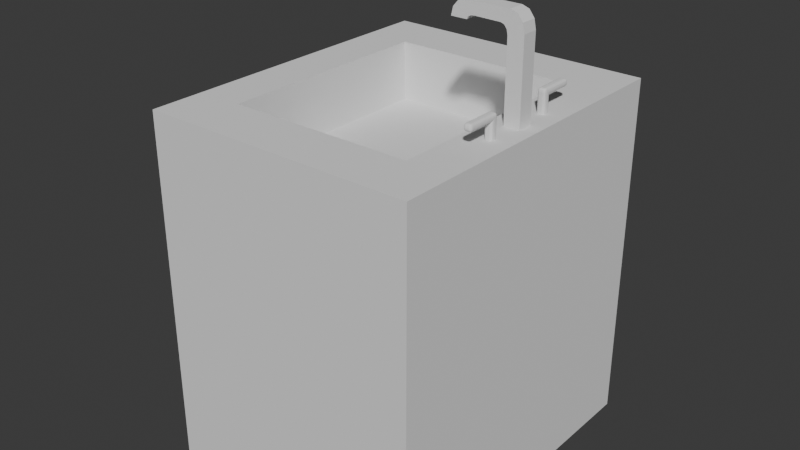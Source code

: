 # Source: Counter_Sink.blend  (saved by Blender 5.0.119; exported with 4.5.12 LTS)
import bpy
from mathutils import Matrix  # noqa: F401  (used for matrix-valued properties, if any)

bpy.ops.wm.read_factory_settings(use_empty=True)
scene = bpy.context.scene
scene.name = 'Scene'

# ---- collections
col_collection = bpy.data.collections.new('Collection'); scene.collection.children.link(col_collection)

# ---- world
world_world = bpy.data.worlds.new('World'); scene.world = world_world
world_world.use_nodes = True; world_world.node_tree.nodes.clear()
_N = world_world.node_tree.nodes; _L = world_world.node_tree.links
n0 = _N.new('ShaderNodeOutputWorld'); n0.name = 'World Output'; n0.location = (200, 100)
n1 = _N.new('ShaderNodeBackground'); n1.name = 'Background'; n1.location = (-200, 100)
n1.inputs[0].default_value = (0.05088, 0.05088, 0.05088, 1.0)
_L.new(n1.outputs[0], n0.inputs[0])
n0.is_active_output = True
world_world.color = (0.05088, 0.05088, 0.05088)
world_world.sun_shadow_jitter_overblur = 0.0

# ---- meshes
me_cube_001 = bpy.data.meshes.new('Cube.001')
me_cube_001.from_pydata([(-1.0, -0.6887, 0.6233), (-1.0, -0.6887, 0.7037), (-1.0, -0.6083, 0.6233), (-1.0, -0.6083, 0.7037), (1.0, -1.0, -1.0), (0.6721, -0.6721, 1.0), (1.0, 1.0, -1.0), (0.6721, 0.6721, 1.0), (-1.0, 0.9019, -0.9019), (-1.0, -0.9019, -0.9019), (-1.0, -0.9019, 0.9019), (-1.0, 0.9019, 0.9019), (-1.0, 0.8654, -0.8654), (-1.0, -0.8654, -0.8654), (-1.0, -0.8654, 0.8654), (-1.0, 0.8654, 0.8654), (-1.025, -0.6083, 0.6233), (-1.025, -0.6887, 0.6233), (-1.025, -0.6887, 0.7037), (-1.025, -0.6083, 0.7037), (-1.028, -0.5828, 0.5979), (-1.028, -0.7141, 0.5979), (-1.028, -0.7141, 0.7291), (-1.028, -0.5828, 0.7291), (-1.09, -0.5828, 0.5979), (-1.09, -0.7141, 0.5979), (-1.09, -0.7141, 0.7291), (-1.09, -0.5828, 0.7291), (-1.0, 1.0, -1.0), (-1.0, -1.0, -1.0), (-0.6721, -0.6721, 1.0), (-0.6721, 0.6721, 1.0), (-1.045, -0.6927, 0.7045), (-1.045, -0.7496, 0.7045), (-1.045, -0.7496, 0.7615), (-1.045, -0.6927, 0.7615), (-1.045, 0.9019, -0.9019), (-1.045, -0.9019, -0.9019), (-1.045, -0.9019, 0.9019), (-1.045, 0.9019, 0.9019), (-1.062, -0.6927, 0.7045), (-1.062, -0.7496, 0.7045), (-1.062, -0.7496, 0.7615), (-1.062, -0.6927, 0.7615), (-1.063, -0.6748, 0.6866), (-1.063, -0.7675, 0.6866), (-1.063, -0.7675, 0.7793), (-1.063, -0.6748, 0.7793), (-1.091, -0.6748, 0.6866), (-1.091, -0.7675, 0.6866), (-1.091, -0.7675, 0.7793), (-1.091, -0.6748, 0.7793), (-1.0, 1.0, 1.0), (1.0, 1.0, 1.0), (1.0, -1.0, 1.0), (-1.0, -1.0, 1.0), (0.2973, 0.09577, 0.6661), (0.4889, 0.09577, 0.6661), (0.4889, -0.09577, 0.6661), (0.2973, -0.09577, 0.6661), (-0.6721, 0.6721, 0.6661), (0.6721, 0.6721, 0.6661), (0.6721, -0.6721, 0.6661), (-0.6721, -0.6721, 0.6661), (0.2973, 0.09577, 0.6567), (0.4889, 0.09577, 0.6567), (0.4889, -0.09577, 0.6567), (0.2973, -0.09577, 0.6567), (0.7896, -0.04728, 0.9756), (0.7896, 0.04728, 0.9756), (0.9031, -0.04728, 0.9756), (0.9031, 0.04728, 0.9756), (0.4896, 0.03433, 1.452), (0.4896, -0.03433, 1.452), (0.402, 0.03433, 1.452), (0.402, -0.03433, 1.452), (0.7396, 0.04728, 1.474), (0.7896, 0.04728, 1.423), (0.7646, 0.04728, 1.467), (0.7829, 0.04728, 1.448), (0.7896, -0.04728, 1.423), (0.7396, -0.04728, 1.474), (0.7829, -0.04728, 1.448), (0.7646, -0.04728, 1.467), (0.5025, 0.04728, 1.452), (0.552, 0.04728, 1.476), (0.509, 0.04728, 1.464), (0.5271, 0.04728, 1.473), (0.552, -0.04728, 1.476), (0.5025, -0.04728, 1.452), (0.5271, -0.04728, 1.473), (0.509, -0.04728, 1.464), (0.9031, 0.04728, 1.443), (0.8031, 0.04728, 1.543), (0.8897, 0.04728, 1.493), (0.8531, 0.04728, 1.53), (0.8031, -0.04728, 1.543), (0.9031, -0.04728, 1.443), (0.8531, -0.04728, 1.53), (0.8897, -0.04728, 1.493), (0.489, 0.04728, 1.543), (0.389, 0.04728, 1.452), (0.439, 0.04728, 1.531), (0.4024, 0.04728, 1.498), (0.389, -0.04728, 1.452), (0.489, -0.04728, 1.543), (0.4024, -0.04728, 1.498), (0.439, -0.04728, 1.531), (0.8177, -0.216, 1.087), (0.8341, -0.1997, 1.087), (0.8199, -0.2079, 1.087), (0.8259, -0.2019, 1.087), (0.8177, -0.216, 0.9993), (0.8341, -0.1997, 0.9993), (0.8199, -0.2079, 0.9993), (0.8259, -0.2019, 0.9993), (0.8341, -0.2472, 1.087), (0.8177, -0.2309, 1.103), (0.8259, -0.245, 1.089), (0.8199, -0.2391, 1.095), (0.8341, -0.2472, 0.9993), (0.8177, -0.2309, 0.9993), (0.8259, -0.245, 0.9993), (0.8199, -0.2391, 0.9993), (0.8585, -0.1997, 1.087), (0.8748, -0.216, 1.087), (0.8666, -0.2019, 1.087), (0.8726, -0.2079, 1.087), (0.8585, -0.1997, 0.9993), (0.8748, -0.216, 0.9993), (0.8666, -0.2019, 0.9993), (0.8726, -0.2079, 0.9993), (0.8748, -0.2309, 1.103), (0.8585, -0.2472, 1.087), (0.8726, -0.2391, 1.095), (0.8666, -0.245, 1.089), (0.8748, -0.2309, 0.9993), (0.8585, -0.2472, 0.9993), (0.8726, -0.2391, 0.9993), (0.8666, -0.245, 0.9993), (0.8177, -0.2472, 1.109), (0.8341, -0.2472, 1.125), (0.8199, -0.2472, 1.117), (0.8259, -0.2472, 1.123), (0.8177, -0.216, 1.109), (0.8341, -0.216, 1.125), (0.8341, -0.1997, 1.109), (0.8199, -0.216, 1.117), (0.8199, -0.2079, 1.109), (0.822, -0.2082, 1.117), (0.8341, -0.2079, 1.123), (0.8259, -0.216, 1.123), (0.8263, -0.2082, 1.121), (0.8259, -0.2019, 1.109), (0.8341, -0.2019, 1.117), (0.8263, -0.204, 1.117), (0.8585, -0.1997, 1.109), (0.8585, -0.216, 1.125), (0.8748, -0.216, 1.109), (0.8585, -0.2019, 1.117), (0.8666, -0.2019, 1.109), (0.8663, -0.204, 1.117), (0.8666, -0.216, 1.123), (0.8585, -0.2079, 1.123), (0.8663, -0.2082, 1.121), (0.8726, -0.2079, 1.109), (0.8726, -0.216, 1.117), (0.8705, -0.2082, 1.117), (0.8585, -0.2472, 1.125), (0.8748, -0.2472, 1.109), (0.8666, -0.2472, 1.123), (0.8726, -0.2472, 1.117), (0.8585, -0.3976, 1.087), (0.8748, -0.3976, 1.103), (0.8585, -0.4139, 1.103), (0.8666, -0.3976, 1.089), (0.8585, -0.4057, 1.089), (0.8663, -0.4054, 1.091), (0.8726, -0.4057, 1.103), (0.8726, -0.3976, 1.095), (0.8705, -0.4054, 1.096), (0.8585, -0.4117, 1.095), (0.8666, -0.4117, 1.103), (0.8663, -0.4096, 1.096), (0.8341, -0.3976, 1.087), (0.8341, -0.4139, 1.103), (0.8177, -0.3976, 1.103), (0.8341, -0.4057, 1.089), (0.8259, -0.3976, 1.089), (0.8263, -0.4054, 1.091), (0.8259, -0.4117, 1.103), (0.8341, -0.4117, 1.095), (0.8263, -0.4096, 1.096), (0.8199, -0.3976, 1.095), (0.8199, -0.4057, 1.103), (0.822, -0.4054, 1.096), (0.8585, -0.3976, 1.125), (0.8585, -0.4139, 1.109), (0.8748, -0.3976, 1.109), (0.8585, -0.4057, 1.123), (0.8666, -0.3976, 1.123), (0.8663, -0.4054, 1.121), (0.8666, -0.4117, 1.109), (0.8585, -0.4117, 1.117), (0.8663, -0.4096, 1.117), (0.8726, -0.3976, 1.117), (0.8726, -0.4057, 1.109), (0.8705, -0.4054, 1.117), (0.8341, -0.3976, 1.125), (0.8177, -0.3976, 1.109), (0.8341, -0.4139, 1.109), (0.8259, -0.3976, 1.123), (0.8341, -0.4057, 1.123), (0.8263, -0.4054, 1.121), (0.8199, -0.4057, 1.109), (0.8199, -0.3976, 1.117), (0.822, -0.4054, 1.117), (0.8341, -0.4117, 1.117), (0.8259, -0.4117, 1.109), (0.8263, -0.4096, 1.117), (0.8748, 0.2163, 1.087), (0.8585, 0.2, 1.087), (0.8726, 0.2081, 1.087), (0.8666, 0.2022, 1.087), (0.8748, 0.2163, 0.9993), (0.8585, 0.2, 0.9993), (0.8726, 0.2081, 0.9993), (0.8666, 0.2022, 0.9993), (0.8585, 0.2475, 1.087), (0.8748, 0.2312, 1.103), (0.8666, 0.2453, 1.089), (0.8726, 0.2394, 1.095), (0.8585, 0.2475, 0.9993), (0.8748, 0.2312, 0.9993), (0.8666, 0.2453, 0.9993), (0.8726, 0.2394, 0.9993), (0.8341, 0.2, 1.087), (0.8177, 0.2163, 1.087), (0.8259, 0.2022, 1.087), (0.8199, 0.2081, 1.087), (0.8341, 0.2, 0.9993), (0.8177, 0.2163, 0.9993), (0.8259, 0.2022, 0.9993), (0.8199, 0.2081, 0.9993), (0.8177, 0.2312, 1.103), (0.8341, 0.2475, 1.087), (0.8199, 0.2394, 1.095), (0.8259, 0.2453, 1.089), (0.8177, 0.2312, 0.9993), (0.8341, 0.2475, 0.9993), (0.8199, 0.2394, 0.9993), (0.8259, 0.2453, 0.9993), (0.8748, 0.2475, 1.109), (0.8585, 0.2475, 1.125), (0.8726, 0.2475, 1.117), (0.8666, 0.2475, 1.123), (0.8748, 0.2163, 1.109), (0.8585, 0.2163, 1.125), (0.8585, 0.2, 1.109), (0.8726, 0.2163, 1.117), (0.8726, 0.2082, 1.109), (0.8705, 0.2085, 1.117), (0.8585, 0.2082, 1.123), (0.8666, 0.2163, 1.123), (0.8663, 0.2085, 1.121), (0.8666, 0.2022, 1.109), (0.8585, 0.2022, 1.117), (0.8663, 0.2043, 1.117), (0.8341, 0.2, 1.109), (0.8341, 0.2163, 1.125), (0.8177, 0.2163, 1.109), (0.8341, 0.2022, 1.117), (0.8259, 0.2022, 1.109), (0.8263, 0.2043, 1.117), (0.8259, 0.2163, 1.123), (0.8341, 0.2082, 1.123), (0.8263, 0.2085, 1.121), (0.8199, 0.2082, 1.109), (0.8199, 0.2163, 1.117), (0.822, 0.2085, 1.117), (0.8341, 0.2475, 1.125), (0.8177, 0.2475, 1.109), (0.8259, 0.2475, 1.123), (0.8199, 0.2475, 1.117), (0.8341, 0.3979, 1.087), (0.8177, 0.3979, 1.103), (0.8341, 0.4142, 1.103), (0.8259, 0.3979, 1.089), (0.8341, 0.406, 1.089), (0.8263, 0.4057, 1.091), (0.8199, 0.406, 1.103), (0.8199, 0.3979, 1.095), (0.822, 0.4057, 1.096), (0.8341, 0.412, 1.095), (0.8259, 0.412, 1.103), (0.8263, 0.4099, 1.096), (0.8585, 0.3979, 1.087), (0.8585, 0.4142, 1.103), (0.8748, 0.3979, 1.103), (0.8585, 0.406, 1.089), (0.8666, 0.3979, 1.089), (0.8663, 0.4057, 1.091), (0.8666, 0.412, 1.103), (0.8585, 0.412, 1.095), (0.8663, 0.4099, 1.096), (0.8726, 0.3979, 1.095), (0.8726, 0.406, 1.103), (0.8705, 0.4057, 1.096), (0.8341, 0.3979, 1.125), (0.8341, 0.4142, 1.109), (0.8177, 0.3979, 1.109), (0.8341, 0.406, 1.123), (0.8259, 0.3979, 1.123), (0.8263, 0.4057, 1.121), (0.8259, 0.412, 1.109), (0.8341, 0.412, 1.117), (0.8263, 0.4099, 1.117), (0.8199, 0.3979, 1.117), (0.8199, 0.406, 1.109), (0.822, 0.4057, 1.117), (0.8585, 0.3979, 1.125), (0.8748, 0.3979, 1.109), (0.8585, 0.4142, 1.109), (0.8666, 0.3979, 1.123), (0.8585, 0.406, 1.123), (0.8663, 0.4057, 1.121), (0.8726, 0.406, 1.109), (0.8726, 0.3979, 1.117), (0.8705, 0.4057, 1.117), (0.8585, 0.412, 1.117), (0.8666, 0.412, 1.109), (0.8663, 0.4099, 1.117), (0.5025, 0.04728, 1.452), (0.5025, -0.04728, 1.452), (0.389, 0.04728, 1.452), (0.389, -0.04728, 1.452), (0.4896, 0.03433, 1.467), (0.4896, -0.03433, 1.467), (0.402, 0.03433, 1.467), (0.402, -0.03433, 1.467)], [], [(28, 52, 53, 6), (6, 53, 54, 4), (4, 54, 55, 29), (6, 4, 29, 28), (29, 55, 52, 28), (31, 30, 63, 60), (31, 7, 53, 52), (7, 5, 54, 53), (5, 30, 55, 54), (30, 31, 52, 55), (59, 58, 66, 67), (5, 7, 61, 62), (30, 5, 62, 63), (7, 31, 60, 61), (56, 57, 61, 60), (57, 58, 62, 61), (58, 59, 63, 62), (59, 56, 60, 63), (64, 67, 66, 65), (57, 56, 64, 65), (56, 59, 67, 64), (58, 57, 65, 66), (92, 94, 95, 93, 100, 102, 103, 101, 334, 332, 84, 86, 87, 85, 76, 78, 79, 77, 69, 71), (70, 97, 92, 71), (80, 82, 83, 81, 88, 90, 91, 89, 333, 335, 104, 106, 107, 105, 96, 98, 99, 97, 70, 68), (71, 69, 68, 70), (69, 77, 80, 68), (72, 74, 338, 336), (76, 81, 83, 78), (78, 83, 82, 79), (79, 82, 80, 77), (84, 89, 91, 86), (86, 91, 90, 87), (87, 90, 88, 85), (81, 76, 85, 88), (89, 84, 332, 333), (96, 93, 95, 98), (98, 95, 94, 99), (99, 94, 92, 97), (104, 101, 103, 106), (106, 103, 102, 107), (107, 102, 100, 105), (93, 96, 105, 100), (101, 104, 335, 334), (144, 147, 149, 148), (147, 151, 152, 149), (145, 150, 152, 151), (150, 154, 155, 152), (146, 153, 155, 154), (153, 148, 149, 155), (149, 152, 155), (156, 159, 161, 160), (159, 163, 164, 161), (157, 162, 164, 163), (162, 166, 167, 164), (158, 165, 167, 166), (165, 160, 161, 167), (161, 164, 167), (172, 175, 177, 176), (175, 179, 180, 177), (173, 178, 180, 179), (178, 182, 183, 180), (174, 181, 183, 182), (181, 176, 177, 183), (177, 180, 183), (184, 187, 189, 188), (187, 191, 192, 189), (185, 190, 192, 191), (190, 194, 195, 192), (186, 193, 195, 194), (193, 188, 189, 195), (189, 192, 195), (196, 199, 201, 200), (199, 203, 204, 201), (197, 202, 204, 203), (202, 206, 207, 204), (198, 205, 207, 206), (205, 200, 201, 207), (201, 204, 207), (208, 211, 213, 212), (211, 215, 216, 213), (209, 214, 216, 215), (214, 218, 219, 216), (210, 217, 219, 218), (217, 212, 213, 219), (213, 216, 219), (109, 113, 115, 111), (111, 115, 114, 110), (110, 114, 112, 108), (125, 129, 131, 127), (127, 131, 130, 126), (126, 130, 128, 124), (120, 116, 118, 122), (122, 118, 119, 123), (123, 119, 117, 121), (133, 137, 139, 135), (135, 139, 138, 134), (134, 138, 136, 132), (141, 145, 151, 143), (143, 151, 147, 142), (142, 147, 144, 140), (145, 157, 163, 150), (150, 163, 159, 154), (154, 159, 156, 146), (157, 168, 170, 162), (162, 170, 171, 166), (166, 171, 169, 158), (108, 144, 148, 110), (110, 148, 153, 111), (111, 153, 146, 109), (158, 125, 127, 165), (165, 127, 126, 160), (160, 126, 124, 156), (174, 185, 191, 181), (181, 191, 187, 176), (176, 187, 184, 172), (196, 208, 212, 199), (199, 212, 217, 203), (203, 217, 210, 197), (197, 174, 182, 202), (202, 182, 178, 206), (206, 178, 173, 198), (185, 210, 218, 190), (190, 218, 214, 194), (194, 214, 209, 186), (132, 173, 179, 134), (134, 179, 175, 135), (135, 175, 172, 133), (186, 117, 119, 193), (193, 119, 118, 188), (188, 118, 116, 184), (208, 141, 143, 211), (211, 143, 142, 215), (215, 142, 140, 209), (168, 196, 200, 170), (170, 200, 205, 171), (171, 205, 198, 169), (113, 109, 124, 128), (124, 109, 146, 156), (121, 117, 108, 112), (108, 117, 140, 144), (112, 114, 115, 113, 128, 130, 131, 129, 136, 138, 139, 137, 120, 122, 123, 121), (140, 117, 186, 209), (137, 133, 116, 120), (116, 133, 172, 184), (129, 125, 132, 136), (132, 125, 158, 169), (132, 169, 198, 173), (157, 145, 141, 168), (168, 141, 208, 196), (185, 174, 197, 210), (256, 259, 261, 260), (259, 263, 264, 261), (257, 262, 264, 263), (262, 266, 267, 264), (258, 265, 267, 266), (265, 260, 261, 267), (261, 264, 267), (268, 271, 273, 272), (271, 275, 276, 273), (269, 274, 276, 275), (274, 278, 279, 276), (270, 277, 279, 278), (277, 272, 273, 279), (273, 276, 279), (284, 287, 289, 288), (287, 291, 292, 289), (285, 290, 292, 291), (290, 294, 295, 292), (286, 293, 295, 294), (293, 288, 289, 295), (289, 292, 295), (296, 299, 301, 300), (299, 303, 304, 301), (297, 302, 304, 303), (302, 306, 307, 304), (298, 305, 307, 306), (305, 300, 301, 307), (301, 304, 307), (308, 311, 313, 312), (311, 315, 316, 313), (309, 314, 316, 315), (314, 318, 319, 316), (310, 317, 319, 318), (317, 312, 313, 319), (313, 316, 319), (320, 323, 325, 324), (323, 327, 328, 325), (321, 326, 328, 327), (326, 330, 331, 328), (322, 329, 331, 330), (329, 324, 325, 331), (325, 328, 331), (221, 225, 227, 223), (223, 227, 226, 222), (222, 226, 224, 220), (237, 241, 243, 239), (239, 243, 242, 238), (238, 242, 240, 236), (232, 228, 230, 234), (234, 230, 231, 235), (235, 231, 229, 233), (245, 249, 251, 247), (247, 251, 250, 246), (246, 250, 248, 244), (253, 257, 263, 255), (255, 263, 259, 254), (254, 259, 256, 252), (257, 269, 275, 262), (262, 275, 271, 266), (266, 271, 268, 258), (269, 280, 282, 274), (274, 282, 283, 278), (278, 283, 281, 270), (220, 256, 260, 222), (222, 260, 265, 223), (223, 265, 258, 221), (270, 237, 239, 277), (277, 239, 238, 272), (272, 238, 236, 268), (286, 297, 303, 293), (293, 303, 299, 288), (288, 299, 296, 284), (308, 320, 324, 311), (311, 324, 329, 315), (315, 329, 322, 309), (309, 286, 294, 314), (314, 294, 290, 318), (318, 290, 285, 310), (297, 322, 330, 302), (302, 330, 326, 306), (306, 326, 321, 298), (244, 285, 291, 246), (246, 291, 287, 247), (247, 287, 284, 245), (298, 229, 231, 305), (305, 231, 230, 300), (300, 230, 228, 296), (320, 253, 255, 323), (323, 255, 254, 327), (327, 254, 252, 321), (280, 308, 312, 282), (282, 312, 317, 283), (283, 317, 310, 281), (225, 221, 236, 240), (236, 221, 258, 268), (233, 229, 220, 224), (220, 229, 252, 256), (252, 229, 298, 321), (249, 245, 228, 232), (228, 245, 284, 296), (241, 237, 244, 248), (244, 237, 270, 281), (244, 281, 310, 285), (269, 257, 253, 280), (280, 253, 320, 308), (297, 286, 309, 322), (72, 73, 333, 332), (74, 72, 332, 334), (75, 74, 334, 335), (73, 75, 335, 333), (336, 338, 339, 337), (74, 75, 339, 338), (73, 72, 336, 337), (75, 73, 337, 339)])
_uv = me_cube_001.uv_layers.new(name='UVMap')
_uv.uv.foreach_set('vector', [0.375, 0.25, 0.625, 0.25, 0.625, 0.5, 0.375, 0.5, 0.375, 0.5, 0.625, 0.5, 0.625, 0.75, 0.375, 0.75, 0.375, 0.75, 0.625, 0.75, 0.625, 1.0, 0.375, 1.0, 0.375, 0.5, 0.375, 0.75, 0.375, 1.0, 0.375, 0.25, 0.375, 1.0, 0.625, 1.0, 0.625, 0.25, 0.375, 0.25, 0.625, 0.3941, 0.625, 0.8559, 0.625, 0.8559, 0.625, 0.3941, 0.625, 0.3941, 0.625, 0.5198, 0.625, 0.5, 0.625, 0.25, 0.625, 0.5198, 0.625, 0.7302, 0.625, 0.75, 0.625, 0.5, 0.625, 0.7302, 0.625, 0.8559, 0.625, 1.0, 0.625, 0.75, 0.625, 0.8559, 0.625, 0.3941, 0.625, 0.25, 0.625, 1.0, 0.625, 0.6505, 0.625, 0.6474, 0.625, 0.6474, 0.625, 0.6505, 0.625, 0.7302, 0.625, 0.5198, 0.625, 0.5198, 0.625, 0.7302, 0.625, 0.8559, 0.625, 0.7302, 0.625, 0.7302, 0.625, 0.8559, 0.625, 0.5198, 0.625, 0.3941, 0.625, 0.3941, 0.625, 0.5198, 0.625, 0.5995, 0.625, 0.6026, 0.625, 0.5198, 0.625, 0.3941, 0.625, 0.6026, 0.625, 0.6474, 0.625, 0.7302, 0.625, 0.5198, 0.625, 0.6474, 0.625, 0.6505, 0.625, 0.8559, 0.625, 0.7302, 0.625, 0.6505, 0.625, 0.5995, 0.625, 0.3941, 0.625, 0.8559, 0.625, 0.5995, 0.625, 0.6505, 0.625, 0.6474, 0.625, 0.6026, 0.625, 0.6026, 0.625, 0.5995, 0.625, 0.5995, 0.625, 0.6026, 0.625, 0.5995, 0.625, 0.6505, 0.625, 0.6505, 0.625, 0.5995, 0.625, 0.6474, 0.625, 0.6026, 0.625, 0.6026, 0.625, 0.6474, 0.375, 0.5, 0.375, 0.4958, 0.375, 0.4951, 0.375, 0.5, 0.375, 0.5, 0.375, 0.4948, 0.375, 0.4957, 0.375, 0.5, 0.375, 0.5, 0.375, 0.25, 0.375, 0.25, 0.375, 0.2396, 0.375, 0.2444, 0.375, 0.25, 0.375, 0.25, 0.375, 0.2397, 0.375, 0.2394, 0.375, 0.25, 0.625, 0.25, 0.625, 0.5, 0.625, 0.75, 0.375, 0.75, 0.375, 0.5, 0.625, 0.5, 0.375, 1.0, 0.375, 1.032, 0.375, 1.031, 0.375, 1.0, 0.375, 1.0, 0.375, 1.017, 0.375, 1.031, 0.375, 1.0, 0.375, 1.0, 0.375, 0.75, 0.375, 0.75, 0.375, 0.7544, 0.375, 0.7552, 0.375, 0.75, 0.375, 0.75, 0.375, 0.755, 0.375, 0.7543, 0.375, 0.75, 0.625, 0.75, 0.625, 1.0, 0.625, 0.5, 0.875, 0.5, 0.875, 0.75, 0.625, 0.75, 0.625, 0.25, 0.375, 0.25, 0.375, 0.0, 0.625, 0.0, 0.1535, 0.5342, 0.3465, 0.5342, 0.3465, 0.5342, 0.1535, 0.5342, 0.375, 0.25, 0.375, 0.0, 0.375, 0.0, 0.375, 0.2397, 0.375, 0.2397, 0.375, 0.0, 0.375, 0.0, 0.375, 0.2394, 0.375, 0.2394, 0.375, 0.0, 0.375, 0.0, 0.375, 0.25, 0.375, 0.25, 0.375, 0.0, 0.375, 0.0, 0.375, 0.2396, 0.375, 0.2396, 0.375, 0.0, 0.375, 0.0, 0.375, 0.2444, 0.375, 0.2444, 0.375, 0.0, 0.375, 0.0, 0.375, 0.25, 0.375, 0.0, 0.375, 0.25, 0.375, 0.25, 0.375, 0.0, 0.375, 0.0, 0.375, 0.25, 0.375, 0.25, 0.375, 0.0, 0.375, 0.75, 0.375, 0.5, 0.375, 0.4951, 0.375, 0.755, 0.375, 0.755, 0.375, 0.4951, 0.375, 0.4958, 0.375, 0.7543, 0.375, 0.7543, 0.375, 0.4958, 0.375, 0.5, 0.375, 0.75, 0.375, 0.75, 0.375, 0.5, 0.375, 0.4957, 0.375, 0.7544, 0.375, 0.7544, 0.375, 0.4957, 0.375, 0.4948, 0.375, 0.7552, 0.375, 0.7552, 0.375, 0.4948, 0.375, 0.5, 0.375, 0.75, 0.375, 0.5, 0.375, 0.75, 0.375, 0.75, 0.375, 0.5, 0.375, 0.5, 0.375, 0.75, 0.375, 0.75, 0.375, 0.5, 0.625, 0.1642, 0.625, 0.1642, 0.625, 0.2052, 0.625, 0.207, 0.625, 0.1642, 0.625, 0.1642, 0.625, 0.2052, 0.625, 0.2052, 0.5535, 0.5858, 0.5535, 0.5, 0.625, 0.5448, 0.625, 0.5858, 0.875, 0.5715, 0.875, 0.5715, 0.875, 0.5, 0.875, 0.5, 0.875, 0.5715, 0.875, 0.5, 0.875, 0.5, 0.875, 0.5715, 0.625, 0.25, 0.625, 0.207, 0.625, 0.2052, 0.625, 0.25, 0.625, 0.2052, 0.625, 0.2052, 0.625, 0.25, 0.875, 0.6785, 0.875, 0.6785, 0.875, 0.7127, 0.875, 0.7142, 0.875, 0.6785, 0.875, 0.6785, 0.875, 0.7127, 0.875, 0.7127, 0.4465, 0.5858, 0.375, 0.5858, 0.4123, 0.5, 0.4465, 0.5, 0.625, 0.8358, 0.625, 0.8358, 0.625, 0.75, 0.625, 0.75, 0.625, 0.8358, 0.625, 0.75, 0.625, 0.75, 0.625, 0.8358, 0.875, 0.75, 0.875, 0.7142, 0.875, 0.7127, 0.875, 0.75, 0.875, 0.7127, 0.875, 0.7127, 0.875, 0.75, 0.375, 0.5715, 0.375, 0.5, 0.375, 0.5, 0.375, 0.5715, 0.625, 1.0, 0.625, 1.0, 0.625, 1.0, 0.625, 1.0, 0.625, 1.0, 0.625, 1.0, 0.625, 1.0, 0.625, 1.0, 0.625, 1.0, 0.625, 1.0, 0.625, 1.0, 0.625, 1.0, 0.375, 0.5715, 0.375, 0.5715, 0.375, 0.5, 0.375, 0.5, 0.375, 0.5715, 0.375, 0.5715, 0.375, 0.5, 0.375, 0.5, 0.625, 1.0, 0.625, 1.0, 0.625, 1.0, 0.375, 0.6785, 0.375, 0.6785, 0.375, 0.75, 0.375, 0.75, 0.375, 0.6785, 0.375, 0.6785, 0.375, 0.75, 0.375, 0.75, 0.375, 0.6785, 0.375, 0.75, 0.375, 0.75, 0.375, 0.6785, 0.625, 0.0, 0.625, 0.0, 0.625, 0.0, 0.625, 0.0, 0.625, 0.0, 0.625, 0.0, 0.625, 0.0, 0.625, 0.0, 0.625, 0.0, 0.625, 0.0, 0.625, 0.0, 0.625, 0.0, 0.625, 0.0, 0.625, 0.0, 0.625, 0.0, 0.4465, 0.75, 0.4465, 0.75, 0.375, 0.75, 0.375, 0.75, 0.375, 0.5715, 0.375, 0.5715, 0.375, 0.5, 0.375, 0.5, 0.375, 0.5715, 0.375, 0.5, 0.375, 0.5, 0.375, 0.5715, 0.625, 1.0, 0.625, 1.0, 0.625, 1.0, 0.625, 1.0, 0.625, 1.0, 0.625, 1.0, 0.625, 1.0, 0.625, 1.0, 0.625, 1.0, 0.625, 1.0, 0.625, 1.0, 0.625, 1.0, 0.625, 1.0, 0.625, 1.0, 0.625, 1.0, 0.5535, 0.75, 0.625, 0.75, 0.625, 0.75, 0.5535, 0.75, 0.625, 0.0, 0.625, 0.0, 0.625, 0.0, 0.625, 0.0, 0.625, 0.0, 0.625, 0.0, 0.625, 0.0, 0.625, 0.0, 0.625, 0.0, 0.625, 0.0, 0.625, 0.0, 0.625, 0.0, 0.375, 0.6785, 0.375, 0.6785, 0.375, 0.75, 0.375, 0.75, 0.375, 0.6785, 0.375, 0.6785, 0.375, 0.75, 0.375, 0.75, 0.625, 0.0, 0.625, 0.0, 0.625, 0.0, 0.875, 0.5715, 0.625, 0.5715, 0.625, 0.5, 0.875, 0.5, 0.625, 0.25, 0.3929, 0.2558, 0.3782, 0.2357, 0.625, 0.2071, 0.625, 0.2071, 0.3782, 0.2357, 0.375, 0.2214, 0.625, 0.1642, 0.625, 0.8358, 0.375, 0.8358, 0.375, 0.75, 0.625, 0.75, 0.875, 0.75, 0.625, 0.75, 0.625, 0.7142, 0.875, 0.7142, 0.875, 0.7142, 0.625, 0.7142, 0.625, 0.6785, 0.875, 0.6785, 0.125, 0.6785, 0.375, 0.6785, 0.375, 0.75, 0.125, 0.75, 0.375, 0.0, 0.625, 0.0, 0.6366, 0.02146, 0.375, 0.04292, 0.375, 0.04292, 0.6366, 0.02146, 0.6436, 0.05151, 0.375, 0.08585, 0.375, 0.5715, 0.125, 0.5715, 0.125, 0.5, 0.375, 0.5, 0.625, 1.0, 0.375, 1.0, 0.375, 0.9571, 0.6366, 0.9785, 0.6366, 0.9785, 0.375, 0.9571, 0.375, 0.9142, 0.6436, 0.9485, 0.5535, 0.75, 0.5535, 0.5858, 0.625, 0.5858, 0.625, 0.75, 0.625, 0.0, 0.625, 0.1642, 0.625, 0.1642, 0.625, 0.0, 0.625, 0.0, 0.625, 0.1642, 0.625, 0.1642, 0.625, 0.0, 0.5535, 0.5858, 0.4465, 0.5858, 0.4465, 0.5, 0.5535, 0.5, 0.875, 0.5715, 0.875, 0.6785, 0.875, 0.6785, 0.875, 0.5715, 0.875, 0.5715, 0.875, 0.6785, 0.875, 0.6785, 0.875, 0.5715, 0.4465, 0.5858, 0.4465, 0.75, 0.375, 0.75, 0.375, 0.5858, 0.625, 0.8358, 0.625, 1.0, 0.625, 1.0, 0.625, 0.8358, 0.625, 0.8358, 0.625, 1.0, 0.625, 1.0, 0.625, 0.8358, 0.625, 0.1642, 0.625, 0.1642, 0.625, 0.207, 0.625, 0.2071, 0.625, 0.2071, 0.625, 0.207, 0.625, 0.25, 0.625, 0.25, 0.875, 0.5, 0.875, 0.5, 0.875, 0.5715, 0.875, 0.5715, 0.625, 0.8358, 0.625, 0.8358, 0.625, 0.75, 0.625, 0.75, 0.875, 0.75, 0.875, 0.75, 0.875, 0.7142, 0.875, 0.7142, 0.875, 0.7142, 0.875, 0.7142, 0.875, 0.6785, 0.875, 0.6785, 0.375, 0.5715, 0.375, 0.6785, 0.375, 0.6785, 0.375, 0.5715, 0.375, 0.5715, 0.375, 0.6785, 0.375, 0.6785, 0.375, 0.5715, 0.375, 0.5715, 0.375, 0.6785, 0.375, 0.6785, 0.375, 0.5715, 0.4465, 0.75, 0.5535, 0.75, 0.5535, 0.75, 0.4465, 0.75, 0.375, 0.5715, 0.375, 0.6785, 0.375, 0.6785, 0.375, 0.5715, 0.375, 0.5715, 0.375, 0.6785, 0.375, 0.6785, 0.375, 0.5715, 0.375, 0.5715, 0.375, 0.5715, 0.375, 0.5, 0.375, 0.5, 0.625, 1.0, 0.625, 1.0, 0.625, 1.0, 0.625, 1.0, 0.625, 1.0, 0.625, 1.0, 0.625, 1.0, 0.625, 1.0, 0.375, 0.6785, 0.375, 0.6785, 0.375, 0.75, 0.375, 0.75, 0.625, 0.0, 0.625, 0.0, 0.625, 0.0, 0.625, 0.0, 0.625, 0.0, 0.625, 0.0, 0.625, 0.0, 0.625, 0.0, 0.6436, 0.9485, 0.625, 1.0, 0.625, 1.0, 0.6366, 0.9785, 0.6366, 0.9785, 0.625, 1.0, 0.625, 1.0, 0.625, 1.0, 0.375, 0.5, 0.375, 0.5, 0.375, 0.5715, 0.375, 0.5715, 0.625, 0.0, 0.6436, 0.05151, 0.6366, 0.02146, 0.625, 0.0, 0.625, 0.0, 0.6366, 0.02146, 0.625, 0.0, 0.625, 0.0, 0.375, 0.75, 0.375, 0.75, 0.375, 0.6785, 0.375, 0.6785, 0.5535, 0.75, 0.5535, 0.75, 0.625, 0.75, 0.625, 0.75, 0.625, 0.0, 0.625, 0.0, 0.625, 0.0, 0.625, 0.0, 0.625, 0.0, 0.625, 0.0, 0.625, 0.0, 0.625, 0.0, 0.4465, 0.75, 0.4465, 0.75, 0.375, 0.75, 0.375, 0.75, 0.625, 1.0, 0.625, 1.0, 0.625, 1.0, 0.625, 1.0, 0.625, 1.0, 0.625, 1.0, 0.625, 1.0, 0.625, 1.0, 0.625, 0.5715, 0.875, 0.5715, 0.875, 0.6785, 0.625, 0.6785, 0.875, 0.6785, 0.875, 0.5715, 0.875, 0.5715, 0.875, 0.6785, 0.375, 0.08585, 0.6436, 0.05151, 0.625, 0.1642, 0.375, 0.2214, 0.625, 0.1642, 0.6436, 0.05151, 0.625, 0.0, 0.625, 0.1642, 0.375, 0.2214, 0.3782, 0.2357, 0.3929, 0.2558, 0.4465, 0.25, 0.5535, 0.25, 0.5892, 0.2615, 0.6154, 0.2929, 0.625, 0.3358, 0.625, 0.4142, 0.6154, 0.4571, 0.5892, 0.4885, 0.5535, 0.5, 0.4465, 0.5, 0.4108, 0.4885, 0.3846, 0.4571, 0.375, 0.4142, 0.625, 0.0, 0.6436, 0.05151, 0.625, 0.0, 0.625, 0.0, 0.125, 0.5715, 0.375, 0.5715, 0.375, 0.6785, 0.125, 0.6785, 0.375, 0.6785, 0.375, 0.5715, 0.375, 0.5715, 0.375, 0.6785, 0.375, 0.8358, 0.625, 0.8358, 0.6436, 0.9485, 0.375, 0.9142, 0.6436, 0.9485, 0.625, 0.8358, 0.625, 0.8358, 0.625, 1.0, 0.6436, 0.9485, 0.625, 1.0, 0.625, 1.0, 0.625, 1.0, 0.4465, 0.5858, 0.5535, 0.5858, 0.5535, 0.75, 0.4465, 0.75, 0.4465, 0.75, 0.5535, 0.75, 0.5535, 0.75, 0.4465, 0.75, 0.375, 0.6785, 0.375, 0.5715, 0.375, 0.5715, 0.375, 0.6785, 0.625, 0.1642, 0.625, 0.1642, 0.625, 0.2052, 0.625, 0.207, 0.625, 0.1642, 0.625, 0.1642, 0.625, 0.2052, 0.625, 0.2052, 0.5535, 0.5858, 0.5535, 0.5, 0.625, 0.5448, 0.625, 0.5858, 0.875, 0.5715, 0.875, 0.5715, 0.875, 0.5, 0.875, 0.5, 0.875, 0.5715, 0.875, 0.5, 0.875, 0.5, 0.875, 0.5715, 0.625, 0.25, 0.625, 0.207, 0.625, 0.2052, 0.625, 0.25, 0.625, 0.2052, 0.625, 0.2052, 0.625, 0.25, 0.875, 0.6785, 0.875, 0.6785, 0.875, 0.7127, 0.875, 0.7142, 0.875, 0.6785, 0.875, 0.6785, 0.875, 0.7127, 0.875, 0.7127, 0.4465, 0.5858, 0.375, 0.5858, 0.4123, 0.5, 0.4465, 0.5, 0.625, 0.8358, 0.625, 0.8358, 0.625, 0.75, 0.625, 0.75, 0.625, 0.8358, 0.625, 0.75, 0.625, 0.75, 0.625, 0.8358, 0.875, 0.75, 0.875, 0.7142, 0.875, 0.7127, 0.875, 0.75, 0.875, 0.7127, 0.875, 0.7127, 0.875, 0.75, 0.375, 0.5715, 0.375, 0.5, 0.375, 0.5, 0.375, 0.5715, 0.625, 1.0, 0.625, 1.0, 0.625, 1.0, 0.625, 1.0, 0.625, 1.0, 0.625, 1.0, 0.625, 1.0, 0.625, 1.0, 0.625, 1.0, 0.625, 1.0, 0.625, 1.0, 0.625, 1.0, 0.375, 0.5715, 0.375, 0.5715, 0.375, 0.5, 0.375, 0.5, 0.375, 0.5715, 0.375, 0.5715, 0.375, 0.5, 0.375, 0.5, 0.625, 1.0, 0.625, 1.0, 0.625, 1.0, 0.375, 0.6785, 0.375, 0.6785, 0.375, 0.75, 0.375, 0.75, 0.375, 0.6785, 0.375, 0.6785, 0.375, 0.75, 0.375, 0.75, 0.375, 0.6785, 0.375, 0.75, 0.375, 0.75, 0.375, 0.6785, 0.625, 0.0, 0.625, 0.0, 0.625, 0.0, 0.625, 0.0, 0.625, 0.0, 0.625, 0.0, 0.625, 0.0, 0.625, 0.0, 0.625, 0.0, 0.625, 0.0, 0.625, 0.0, 0.625, 0.0, 0.625, 0.0, 0.625, 0.0, 0.625, 0.0, 0.4465, 0.75, 0.4465, 0.75, 0.375, 0.75, 0.375, 0.75, 0.375, 0.5715, 0.375, 0.5715, 0.375, 0.5, 0.375, 0.5, 0.375, 0.5715, 0.375, 0.5, 0.375, 0.5, 0.375, 0.5715, 0.625, 1.0, 0.625, 1.0, 0.625, 1.0, 0.625, 1.0, 0.625, 1.0, 0.625, 1.0, 0.625, 1.0, 0.625, 1.0, 0.625, 1.0, 0.625, 1.0, 0.625, 1.0, 0.625, 1.0, 0.625, 1.0, 0.625, 1.0, 0.625, 1.0, 0.5535, 0.75, 0.625, 0.75, 0.625, 0.75, 0.5535, 0.75, 0.625, 0.0, 0.625, 0.0, 0.625, 0.0, 0.625, 0.0, 0.625, 0.0, 0.625, 0.0, 0.625, 0.0, 0.625, 0.0, 0.625, 0.0, 0.625, 0.0, 0.625, 0.0, 0.625, 0.0, 0.375, 0.6785, 0.375, 0.6785, 0.375, 0.75, 0.375, 0.75, 0.375, 0.6785, 0.375, 0.6785, 0.375, 0.75, 0.375, 0.75, 0.625, 0.0, 0.625, 0.0, 0.625, 0.0, 0.875, 0.5715, 0.625, 0.5715, 0.625, 0.5, 0.875, 0.5, 0.625, 0.25, 0.3929, 0.2558, 0.3782, 0.2357, 0.625, 0.2071, 0.625, 0.2071, 0.3782, 0.2357, 0.375, 0.2214, 0.625, 0.1642, 0.625, 0.8358, 0.375, 0.8358, 0.375, 0.75, 0.625, 0.75, 0.875, 0.75, 0.625, 0.75, 0.625, 0.7142, 0.875, 0.7142, 0.875, 0.7142, 0.625, 0.7142, 0.625, 0.6785, 0.875, 0.6785, 0.125, 0.6785, 0.375, 0.6785, 0.375, 0.75, 0.125, 0.75, 0.375, 0.0, 0.625, 0.0, 0.6366, 0.02146, 0.375, 0.04292, 0.375, 0.04292, 0.6366, 0.02146, 0.6436, 0.05151, 0.375, 0.08585, 0.375, 0.5715, 0.125, 0.5715, 0.125, 0.5, 0.375, 0.5, 0.625, 1.0, 0.375, 1.0, 0.375, 0.9571, 0.6366, 0.9785, 0.6366, 0.9785, 0.375, 0.9571, 0.375, 0.9142, 0.6436, 0.9485, 0.5535, 0.75, 0.5535, 0.5858, 0.625, 0.5858, 0.625, 0.75, 0.625, 0.0, 0.625, 0.1642, 0.625, 0.1642, 0.625, 0.0, 0.625, 0.0, 0.625, 0.1642, 0.625, 0.1642, 0.625, 0.0, 0.5535, 0.5858, 0.4465, 0.5858, 0.4465, 0.5, 0.5535, 0.5, 0.875, 0.5715, 0.875, 0.6785, 0.875, 0.6785, 0.875, 0.5715, 0.875, 0.5715, 0.875, 0.6785, 0.875, 0.6785, 0.875, 0.5715, 0.4465, 0.5858, 0.4465, 0.75, 0.375, 0.75, 0.375, 0.5858, 0.625, 0.8358, 0.625, 1.0, 0.625, 1.0, 0.625, 0.8358, 0.625, 0.8358, 0.625, 1.0, 0.625, 1.0, 0.625, 0.8358, 0.625, 0.1642, 0.625, 0.1642, 0.625, 0.207, 0.625, 0.2071, 0.625, 0.2071, 0.625, 0.207, 0.625, 0.25, 0.625, 0.25, 0.875, 0.5, 0.875, 0.5, 0.875, 0.5715, 0.875, 0.5715, 0.625, 0.8358, 0.625, 0.8358, 0.625, 0.75, 0.625, 0.75, 0.875, 0.75, 0.875, 0.75, 0.875, 0.7142, 0.875, 0.7142, 0.875, 0.7142, 0.875, 0.7142, 0.875, 0.6785, 0.875, 0.6785, 0.375, 0.5715, 0.375, 0.6785, 0.375, 0.6785, 0.375, 0.5715, 0.375, 0.5715, 0.375, 0.6785, 0.375, 0.6785, 0.375, 0.5715, 0.375, 0.5715, 0.375, 0.6785, 0.375, 0.6785, 0.375, 0.5715, 0.4465, 0.75, 0.5535, 0.75, 0.5535, 0.75, 0.4465, 0.75, 0.375, 0.5715, 0.375, 0.6785, 0.375, 0.6785, 0.375, 0.5715, 0.375, 0.5715, 0.375, 0.6785, 0.375, 0.6785, 0.375, 0.5715, 0.375, 0.5715, 0.375, 0.5715, 0.375, 0.5, 0.375, 0.5, 0.625, 1.0, 0.625, 1.0, 0.625, 1.0, 0.625, 1.0, 0.625, 1.0, 0.625, 1.0, 0.625, 1.0, 0.625, 1.0, 0.375, 0.6785, 0.375, 0.6785, 0.375, 0.75, 0.375, 0.75, 0.625, 0.0, 0.625, 0.0, 0.625, 0.0, 0.625, 0.0, 0.625, 0.0, 0.625, 0.0, 0.625, 0.0, 0.625, 0.0, 0.6436, 0.9485, 0.625, 1.0, 0.625, 1.0, 0.6366, 0.9785, 0.6366, 0.9785, 0.625, 1.0, 0.625, 1.0, 0.625, 1.0, 0.375, 0.5, 0.375, 0.5, 0.375, 0.5715, 0.375, 0.5715, 0.625, 0.0, 0.6436, 0.05151, 0.6366, 0.02146, 0.625, 0.0, 0.625, 0.0, 0.6366, 0.02146, 0.625, 0.0, 0.625, 0.0, 0.375, 0.75, 0.375, 0.75, 0.375, 0.6785, 0.375, 0.6785, 0.5535, 0.75, 0.5535, 0.75, 0.625, 0.75, 0.625, 0.75, 0.625, 0.0, 0.625, 0.0, 0.625, 0.0, 0.625, 0.0, 0.625, 0.0, 0.625, 0.0, 0.625, 0.0, 0.625, 0.0, 0.4465, 0.75, 0.4465, 0.75, 0.375, 0.75, 0.375, 0.75, 0.625, 1.0, 0.625, 1.0, 0.625, 1.0, 0.625, 1.0, 0.625, 1.0, 0.625, 1.0, 0.625, 1.0, 0.625, 1.0, 0.625, 0.5715, 0.875, 0.5715, 0.875, 0.6785, 0.625, 0.6785, 0.875, 0.6785, 0.875, 0.5715, 0.875, 0.5715, 0.875, 0.6785, 0.375, 0.08585, 0.6436, 0.05151, 0.625, 0.1642, 0.375, 0.2214, 0.625, 0.1642, 0.6436, 0.05151, 0.625, 0.0, 0.625, 0.1642, 0.625, 0.0, 0.6436, 0.05151, 0.625, 0.0, 0.625, 0.0, 0.125, 0.5715, 0.375, 0.5715, 0.375, 0.6785, 0.125, 0.6785, 0.375, 0.6785, 0.375, 0.5715, 0.375, 0.5715, 0.375, 0.6785, 0.375, 0.8358, 0.625, 0.8358, 0.6436, 0.9485, 0.375, 0.9142, 0.6436, 0.9485, 0.625, 0.8358, 0.625, 0.8358, 0.625, 1.0, 0.6436, 0.9485, 0.625, 1.0, 0.625, 1.0, 0.625, 1.0, 0.4465, 0.5858, 0.5535, 0.5858, 0.5535, 0.75, 0.4465, 0.75, 0.4465, 0.75, 0.5535, 0.75, 0.5535, 0.75, 0.4465, 0.75, 0.375, 0.6785, 0.375, 0.5715, 0.375, 0.5715, 0.375, 0.6785, 0.1535, 0.5342, 0.1535, 0.7158, 0.125, 0.75, 0.125, 0.5, 0.3465, 0.5342, 0.1535, 0.5342, 0.125, 0.5, 0.375, 0.5, 0.3465, 0.7158, 0.3465, 0.5342, 0.375, 0.5, 0.375, 0.75, 0.1535, 0.7158, 0.3465, 0.7158, 0.375, 0.75, 0.125, 0.75, 0.1535, 0.5342, 0.3465, 0.5342, 0.3465, 0.7158, 0.1535, 0.7158, 0.3465, 0.5342, 0.3465, 0.7158, 0.3465, 0.7158, 0.3465, 0.5342, 0.1535, 0.7158, 0.1535, 0.5342, 0.1535, 0.5342, 0.1535, 0.7158, 0.3465, 0.7158, 0.1535, 0.7158, 0.1535, 0.7158, 0.3465, 0.7158])
me_cube_001.update()

# ---- objects
ob_cube_001 = bpy.data.objects.new('Cube.001', me_cube_001)

# ---- transforms, parenting, visibility, modifiers, constraints
ob_cube_001.location = (0.0, 0.0, 1.3)
ob_cube_001.scale = (1.0, 1.2, 1.3)

# ---- collection membership
col_collection.objects.link(ob_cube_001)

# ---- scene / render settings (as saved in the file)
scene.frame_start = 1; scene.frame_end = 250; scene.frame_set(1)
scene.render.engine = 'BLENDER_EEVEE_NEXT'
scene.render.bake_bias = 0.0
scene.render.bake_samples = 0
scene.cycles.sampling_pattern = 'TABULATED_SOBOL'
scene.eevee.use_volume_custom_range = False
bpy.context.view_layer.update()

# ---- added for rendering (the .blend has no active camera and no usable light): camera, sun
cam_auto = bpy.data.cameras.new('AutoCamera')
cam_auto.lens = 50.0
cam_auto.sensor_width = 36.0
cam_auto.clip_end = 1000.0
ob_auto_camera = bpy.data.objects.new('AutoCamera', cam_auto)
scene.collection.objects.link(ob_auto_camera)
ob_auto_camera.location = (4.20076, -5.0953, 5.04992)
ob_auto_camera.rotation_euler = (1.09748, -7.21219e-08, 0.694738)
scene.camera = ob_auto_camera
light_auto_sun = bpy.data.lights.new('AutoSun', 'SUN')
light_auto_sun.energy = 3.0
light_auto_sun.angle = 0.0523599
ob_auto_sun = bpy.data.objects.new('AutoSun', light_auto_sun)
scene.collection.objects.link(ob_auto_sun)
ob_auto_sun.rotation_euler = (0.872665, 0.174533, 0.523599)
bpy.context.view_layer.update()
